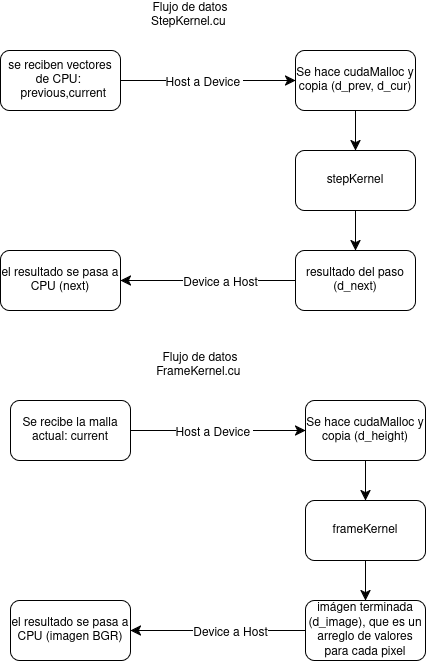

The diagram above was exported from draw.io. Its source (the exported page's mxGraphModel, read from the mxfile embedded in the PNG):
<mxGraphModel dx="632" dy="554" grid="1" gridSize="10" guides="1" tooltips="1" connect="1" arrows="1" fold="1" page="1" pageScale="1" pageWidth="850" pageHeight="1100" math="0" shadow="0">
  <root>
    <mxCell id="0" />
    <mxCell id="1" parent="0" />
    <mxCell id="QKozfnKiQuQ1VKUqrCAd-4" edge="1" parent="1" source="QKozfnKiQuQ1VKUqrCAd-1" style="edgeStyle=none;curved=1;rounded=0;orthogonalLoop=1;jettySize=auto;html=1;exitX=1;exitY=0.5;exitDx=0;exitDy=0;entryX=0;entryY=0.5;entryDx=0;entryDy=0;fontSize=12;startSize=8;endSize=8;" target="QKozfnKiQuQ1VKUqrCAd-2">
      <mxGeometry relative="1" as="geometry" />
    </mxCell>
    <mxCell id="QKozfnKiQuQ1VKUqrCAd-8" connectable="0" parent="QKozfnKiQuQ1VKUqrCAd-4" style="edgeLabel;html=1;align=center;verticalAlign=middle;resizable=0;points=[];fontSize=12;" value="Host a Device&amp;nbsp;" vertex="1">
      <mxGeometry relative="1" x="-0.05" y="-2" as="geometry">
        <mxPoint as="offset" />
      </mxGeometry>
    </mxCell>
    <mxCell id="QKozfnKiQuQ1VKUqrCAd-1" parent="1" style="rounded=1;whiteSpace=wrap;html=1;" value="se reciben vectores de CPU:&amp;nbsp; &amp;nbsp;&amp;nbsp;previous,current" vertex="1">
      <mxGeometry height="60" width="120" x="70" y="60" as="geometry" />
    </mxCell>
    <mxCell id="QKozfnKiQuQ1VKUqrCAd-5" edge="1" parent="1" source="QKozfnKiQuQ1VKUqrCAd-2" style="edgeStyle=none;curved=1;rounded=0;orthogonalLoop=1;jettySize=auto;html=1;exitX=0.5;exitY=1;exitDx=0;exitDy=0;entryX=0.5;entryY=0;entryDx=0;entryDy=0;fontSize=12;startSize=8;endSize=8;" target="QKozfnKiQuQ1VKUqrCAd-3">
      <mxGeometry relative="1" as="geometry" />
    </mxCell>
    <mxCell id="QKozfnKiQuQ1VKUqrCAd-2" parent="1" style="rounded=1;whiteSpace=wrap;html=1;" value="&lt;div&gt;Se hace cudaMalloc y copia (d_prev, d_cur)&lt;/div&gt;" vertex="1">
      <mxGeometry height="60" width="120" x="365" y="60" as="geometry" />
    </mxCell>
    <mxCell id="QKozfnKiQuQ1VKUqrCAd-7" edge="1" parent="1" source="QKozfnKiQuQ1VKUqrCAd-3" style="edgeStyle=none;curved=1;rounded=0;orthogonalLoop=1;jettySize=auto;html=1;exitX=0.5;exitY=1;exitDx=0;exitDy=0;entryX=0.5;entryY=0;entryDx=0;entryDy=0;fontSize=12;startSize=8;endSize=8;" target="QKozfnKiQuQ1VKUqrCAd-6">
      <mxGeometry relative="1" as="geometry" />
    </mxCell>
    <mxCell id="QKozfnKiQuQ1VKUqrCAd-3" parent="1" style="rounded=1;whiteSpace=wrap;html=1;" value="stepKernel" vertex="1">
      <mxGeometry height="60" width="120" x="365" y="160" as="geometry" />
    </mxCell>
    <mxCell id="QKozfnKiQuQ1VKUqrCAd-10" edge="1" parent="1" source="QKozfnKiQuQ1VKUqrCAd-6" style="edgeStyle=none;curved=1;rounded=0;orthogonalLoop=1;jettySize=auto;html=1;exitX=0;exitY=0.5;exitDx=0;exitDy=0;entryX=1;entryY=0.5;entryDx=0;entryDy=0;fontSize=12;startSize=8;endSize=8;" target="QKozfnKiQuQ1VKUqrCAd-9">
      <mxGeometry relative="1" as="geometry" />
    </mxCell>
    <mxCell id="QKozfnKiQuQ1VKUqrCAd-11" connectable="0" parent="QKozfnKiQuQ1VKUqrCAd-10" style="edgeLabel;html=1;align=center;verticalAlign=middle;resizable=0;points=[];fontSize=12;" value="Device a Host" vertex="1">
      <mxGeometry relative="1" x="-0.1314" y="2" as="geometry">
        <mxPoint as="offset" />
      </mxGeometry>
    </mxCell>
    <mxCell id="QKozfnKiQuQ1VKUqrCAd-6" parent="1" style="rounded=1;whiteSpace=wrap;html=1;" value="resultado del paso (d_next)" vertex="1">
      <mxGeometry height="60" width="120" x="365" y="260" as="geometry" />
    </mxCell>
    <mxCell id="QKozfnKiQuQ1VKUqrCAd-9" parent="1" style="rounded=1;whiteSpace=wrap;html=1;" value="el resultado se pasa a CPU (next)" vertex="1">
      <mxGeometry height="60" width="120" x="70" y="260" as="geometry" />
    </mxCell>
    <mxCell id="QKozfnKiQuQ1VKUqrCAd-12" parent="1" style="text;html=1;whiteSpace=wrap;strokeColor=none;fillColor=none;align=center;verticalAlign=middle;rounded=0;" value="Flujo de datos StepKernel.cu&amp;nbsp;" vertex="1">
      <mxGeometry height="30" width="60" x="230" y="10" as="geometry" />
    </mxCell>
    <mxCell id="QKozfnKiQuQ1VKUqrCAd-13" edge="1" parent="1" source="QKozfnKiQuQ1VKUqrCAd-15" style="edgeStyle=none;curved=1;rounded=0;orthogonalLoop=1;jettySize=auto;html=1;exitX=1;exitY=0.5;exitDx=0;exitDy=0;entryX=0;entryY=0.5;entryDx=0;entryDy=0;fontSize=12;startSize=8;endSize=8;" target="QKozfnKiQuQ1VKUqrCAd-17">
      <mxGeometry relative="1" as="geometry" />
    </mxCell>
    <mxCell id="QKozfnKiQuQ1VKUqrCAd-14" connectable="0" parent="QKozfnKiQuQ1VKUqrCAd-13" style="edgeLabel;html=1;align=center;verticalAlign=middle;resizable=0;points=[];fontSize=12;" value="Host a Device&amp;nbsp;" vertex="1">
      <mxGeometry relative="1" x="-0.05" y="-2" as="geometry">
        <mxPoint as="offset" />
      </mxGeometry>
    </mxCell>
    <mxCell id="QKozfnKiQuQ1VKUqrCAd-15" parent="1" style="rounded=1;whiteSpace=wrap;html=1;" value="Se recibe la malla actual: current" vertex="1">
      <mxGeometry height="60" width="120" x="80" y="410" as="geometry" />
    </mxCell>
    <mxCell id="QKozfnKiQuQ1VKUqrCAd-16" edge="1" parent="1" source="QKozfnKiQuQ1VKUqrCAd-17" style="edgeStyle=none;curved=1;rounded=0;orthogonalLoop=1;jettySize=auto;html=1;exitX=0.5;exitY=1;exitDx=0;exitDy=0;entryX=0.5;entryY=0;entryDx=0;entryDy=0;fontSize=12;startSize=8;endSize=8;" target="QKozfnKiQuQ1VKUqrCAd-19">
      <mxGeometry relative="1" as="geometry" />
    </mxCell>
    <mxCell id="QKozfnKiQuQ1VKUqrCAd-17" parent="1" style="rounded=1;whiteSpace=wrap;html=1;" value="&lt;div&gt;Se hace cudaMalloc y copia (d_height)&lt;/div&gt;" vertex="1">
      <mxGeometry height="60" width="120" x="375" y="410" as="geometry" />
    </mxCell>
    <mxCell id="QKozfnKiQuQ1VKUqrCAd-18" edge="1" parent="1" source="QKozfnKiQuQ1VKUqrCAd-19" style="edgeStyle=none;curved=1;rounded=0;orthogonalLoop=1;jettySize=auto;html=1;exitX=0.5;exitY=1;exitDx=0;exitDy=0;entryX=0.5;entryY=0;entryDx=0;entryDy=0;fontSize=12;startSize=8;endSize=8;" target="QKozfnKiQuQ1VKUqrCAd-22">
      <mxGeometry relative="1" as="geometry" />
    </mxCell>
    <mxCell id="QKozfnKiQuQ1VKUqrCAd-19" parent="1" style="rounded=1;whiteSpace=wrap;html=1;" value="frameKernel" vertex="1">
      <mxGeometry height="60" width="120" x="375" y="510" as="geometry" />
    </mxCell>
    <mxCell id="QKozfnKiQuQ1VKUqrCAd-20" edge="1" parent="1" source="QKozfnKiQuQ1VKUqrCAd-22" style="edgeStyle=none;curved=1;rounded=0;orthogonalLoop=1;jettySize=auto;html=1;exitX=0;exitY=0.5;exitDx=0;exitDy=0;entryX=1;entryY=0.5;entryDx=0;entryDy=0;fontSize=12;startSize=8;endSize=8;" target="QKozfnKiQuQ1VKUqrCAd-23">
      <mxGeometry relative="1" as="geometry" />
    </mxCell>
    <mxCell id="QKozfnKiQuQ1VKUqrCAd-21" connectable="0" parent="QKozfnKiQuQ1VKUqrCAd-20" style="edgeLabel;html=1;align=center;verticalAlign=middle;resizable=0;points=[];fontSize=12;" value="Device a Host" vertex="1">
      <mxGeometry relative="1" x="-0.1314" y="2" as="geometry">
        <mxPoint as="offset" />
      </mxGeometry>
    </mxCell>
    <mxCell id="QKozfnKiQuQ1VKUqrCAd-22" parent="1" style="rounded=1;whiteSpace=wrap;html=1;" value="imágen terminada (d_image), que es un arreglo de valores para cada pixel" vertex="1">
      <mxGeometry height="60" width="120" x="375" y="610" as="geometry" />
    </mxCell>
    <mxCell id="QKozfnKiQuQ1VKUqrCAd-23" parent="1" style="rounded=1;whiteSpace=wrap;html=1;" value="el resultado se pasa a CPU (imagen BGR)" vertex="1">
      <mxGeometry height="60" width="120" x="80" y="610" as="geometry" />
    </mxCell>
    <mxCell id="QKozfnKiQuQ1VKUqrCAd-24" parent="1" style="text;html=1;whiteSpace=wrap;strokeColor=none;fillColor=none;align=center;verticalAlign=middle;rounded=0;" value="Flujo de datos FrameKernel.cu&amp;nbsp;" vertex="1">
      <mxGeometry height="30" width="60" x="240" y="360" as="geometry" />
    </mxCell>
  </root>
</mxGraphModel>